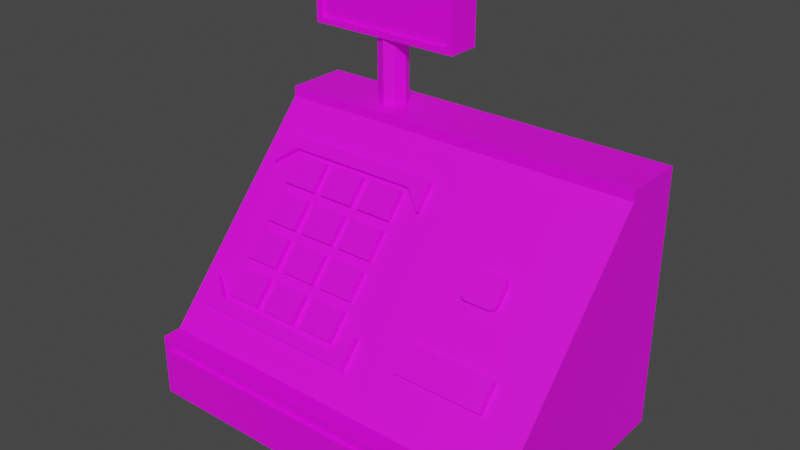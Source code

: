 # Source: Cash_Register.blend  (saved by Blender 3.6.13; exported with 4.5.12 LTS)
import bpy
from mathutils import Matrix  # noqa: F401  (used for matrix-valued properties, if any)

bpy.ops.wm.read_factory_settings(use_empty=True)
scene = bpy.context.scene
scene.name = 'Scene'

# ---- collections
col_collection = bpy.data.collections.new('Collection'); scene.collection.children.link(col_collection)

# ---- images (referenced by path relative to the original .blend; pixels are not part of the script)
import os
ASSET_DIR = os.environ.get("B2B_ASSET_DIR", "")  # directory of the original .blend (textures are referenced by path, not embedded)
HERE = os.path.dirname(os.path.abspath(__file__))  # packed textures are extracted next to this script under _unpacked/

def load_image(name, relpath, width, height, colorspace="sRGB"):
    """Load a texture the original file referenced (path relative to the .blend, or extracted next to this script)."""
    p = next((c for c in (os.path.join(HERE, relpath), os.path.join(ASSET_DIR, relpath)) if relpath and os.path.exists(c)), "")
    if p:
        img = bpy.data.images.load(p, check_existing=True)
        img.name = name
    else:  # same state as the original file: an image datablock whose file is absent (Cycles renders it pink)
        img = bpy.data.images.new(name, width, height)
        img.source = "FILE"
        img.filepath = "//" + (relpath or name)
    img.colorspace_settings.name = colorspace
    return img
img_colour_palette_png = load_image('Colour Palette.png', 'Colour Palette.png', 1024, 1024, 'sRGB')

# ---- materials (node trees are filled in below, after node groups)
mat_material = bpy.data.materials.new('Material')
mat_material.use_transparent_shadow = False

# ---- material node trees
mat_material.use_nodes = True; mat_material.node_tree.nodes.clear()
_N = mat_material.node_tree.nodes; _L = mat_material.node_tree.links
n0 = _N.new('ShaderNodeBsdfPrincipled'); n0.name = 'Principled BSDF'; n0.location = (10, 300)
n0.distribution = 'GGX'
n0.subsurface_method = 'RANDOM_WALK_SKIN'
n0.inputs[3].default_value = 1.45
n0.inputs[27].default_value = (0.0, 0.0, 0.0, 1.0)
n0.inputs[28].default_value = 1.0
n1 = _N.new('ShaderNodeOutputMaterial'); n1.name = 'Material Output'; n1.location = (300, 300)
n2 = _N.new('ShaderNodeTexImage'); n2.name = 'Image Texture'; n2.location = (-282, 302)
n2.image = img_colour_palette_png
_L.new(n0.outputs[0], n1.inputs[0])
_L.new(n2.outputs[0], n0.inputs[0])
n1.is_active_output = True

# ---- world
world_world = bpy.data.worlds.new('World'); scene.world = world_world
world_world.use_nodes = True; world_world.node_tree.nodes.clear()
_N = world_world.node_tree.nodes; _L = world_world.node_tree.links
n0 = _N.new('ShaderNodeOutputWorld'); n0.name = 'World Output'; n0.location = (300, 300)
n1 = _N.new('ShaderNodeBackground'); n1.name = 'Background'; n1.location = (10, 300)
n1.inputs[0].default_value = (0.05088, 0.05088, 0.05088, 1.0)
_L.new(n1.outputs[0], n0.inputs[0])
n0.is_active_output = True
world_world.color = (0.05088, 0.05088, 0.05088)
world_world.use_sun_shadow = False
world_world.sun_shadow_jitter_overblur = 0.0

# ---- meshes
me_cube = bpy.data.meshes.new('Cube')
me_cube.from_pydata([(-0.142, -0.1, -0.092), (-0.15, 0.1, -0.1), (-0.15, 0.1, 0.1), (0.142, -0.1, -0.092), (0.15, 0.1, -0.1), (0.15, 0.1, 0.1), (-0.142, -0.1, -0.058), (-0.15, 0.05, 0.1), (0.15, 0.05, 0.1), (0.142, -0.1, -0.058), (0.15, -0.085, -0.05), (-0.15, -0.085, -0.05), (-0.15, 0.1, 0.108), (0.15, 0.1, 0.108), (0.15, 0.05, 0.108), (-0.15, 0.05, 0.108), (-0.15, -0.1, -0.1), (0.15, -0.1, -0.1), (-0.15, -0.1, -0.05), (0.15, -0.1, -0.05), (-0.142, -0.103, -0.092), (0.142, -0.103, -0.092), (-0.142, -0.103, -0.058), (0.142, -0.103, -0.058), (-0.07, 0.0869, 0.108), (-0.07, 0.0869, 0.16), (-0.06158, 0.08342, 0.108), (-0.06158, 0.08342, 0.16), (-0.0581, 0.075, 0.108), (-0.0581, 0.075, 0.16), (-0.06158, 0.06658, 0.108), (-0.06158, 0.06658, 0.16), (-0.07, 0.0631, 0.108), (-0.07, 0.0631, 0.16), (-0.07842, 0.06658, 0.108), (-0.07842, 0.06658, 0.16), (-0.0819, 0.075, 0.108), (-0.0819, 0.075, 0.16), (-0.07842, 0.08342, 0.108), (-0.07842, 0.08342, 0.16), (-0.07, 0.05, 0.108), (-0.07, 0.1, 0.108), (0.15, 0.02975, 0.0775), (-0.15, 0.02975, 0.0775), (-0.15, -0.06779, -0.03088), (0.15, -0.06779, -0.03088), (-0.135, 0.02975, 0.0775), (-0.135, -0.06779, -0.03088), (0.005, 0.02975, 0.0775), (0.005, -0.06779, -0.03088), (-0.135, -0.05153, -0.01281), (-0.135, 0.01349, 0.05944), (0.005, -0.05153, -0.01281), (0.005, 0.01349, 0.05944), (-0.1196, -0.06128, -0.02365), (-0.1196, -0.04015, -0.0001688), (-0.1196, -0.01902, 0.02331), (-0.1196, 0.002114, 0.04679), (-0.1196, 0.02325, 0.07027), (-0.0832, -0.06128, -0.02365), (-0.0832, -0.04015, -0.0001688), (-0.0832, -0.01902, 0.02331), (-0.0832, 0.002114, 0.04679), (-0.0832, 0.02325, 0.07027), (-0.0468, -0.06128, -0.02365), (-0.0468, -0.04015, -0.0001688), (-0.0468, -0.01902, 0.02331), (-0.0468, 0.002114, 0.04679), (-0.0468, 0.02325, 0.07027), (-0.0104, -0.06128, -0.02365), (-0.0104, -0.04015, -0.0001688), (-0.0104, -0.01902, 0.02331), (-0.0104, 0.002114, 0.04679), (-0.0104, 0.02325, 0.07027), (-0.0428, 0.02057, 0.0673), (-0.0428, 0.00479, 0.04977), (-0.0144, 0.00479, 0.04977), (-0.0144, 0.02057, 0.0673), (-0.0428, -0.0005615, 0.04382), (-0.0428, -0.01634, 0.02629), (-0.0144, -0.01634, 0.02629), (-0.0144, -0.0005615, 0.04382), (-0.0428, -0.02169, 0.02034), (-0.0428, -0.03748, 0.002804), (-0.0144, -0.03748, 0.002804), (-0.0144, -0.02169, 0.02034), (-0.0428, -0.04283, -0.003142), (-0.0428, -0.05861, -0.02068), (-0.0144, -0.05861, -0.02068), (-0.0144, -0.04283, -0.003142), (-0.0792, 0.02057, 0.0673), (-0.0792, 0.00479, 0.04977), (-0.0508, 0.00479, 0.04977), (-0.0508, 0.02057, 0.0673), (-0.0792, -0.0005615, 0.04382), (-0.0792, -0.01634, 0.02629), (-0.0508, -0.01634, 0.02629), (-0.0508, -0.0005615, 0.04382), (-0.0792, -0.02169, 0.02034), (-0.0792, -0.03748, 0.002804), (-0.0508, -0.03748, 0.002804), (-0.0508, -0.02169, 0.02034), (-0.0792, -0.04283, -0.003142), (-0.0792, -0.05861, -0.02068), (-0.0508, -0.05861, -0.02068), (-0.0508, -0.04283, -0.003142), (-0.1156, 0.02057, 0.0673), (-0.1156, 0.00479, 0.04977), (-0.0872, 0.00479, 0.04977), (-0.0872, 0.02057, 0.0673), (-0.1156, -0.0005615, 0.04382), (-0.1156, -0.01634, 0.02629), (-0.0872, -0.01634, 0.02629), (-0.0872, -0.0005615, 0.04382), (-0.1156, -0.02169, 0.02034), (-0.1156, -0.03748, 0.002804), (-0.0872, -0.03748, 0.002804), (-0.0872, -0.02169, 0.02034), (-0.1156, -0.04283, -0.003142), (-0.1156, -0.05861, -0.02068), (-0.0872, -0.05861, -0.02068), (-0.0872, -0.04283, -0.003142), (-0.135, 0.009777, 0.06278), (-0.135, 0.02603, 0.08084), (0.005, 0.009777, 0.06278), (0.005, 0.02603, 0.08084), (-0.135, -0.0715, -0.02753), (0.005, -0.0715, -0.02753), (-0.135, -0.05525, -0.009468), (0.005, -0.05525, -0.009468), (-0.0468, 0.01953, 0.07362), (-0.0104, 0.01953, 0.07362), (-0.0468, -0.065, -0.02031), (-0.0104, -0.065, -0.02031), (-0.0832, 0.01953, 0.07362), (-0.0832, -0.065, -0.02031), (-0.1196, 0.01953, 0.07362), (-0.1196, -0.065, -0.02031)], [], [(12, 41, 13, 5, 2), (16, 18, 11, 44, 43, 7, 2, 1), (4, 5, 8, 42, 45, 10, 19, 17), (6, 0, 20, 22), (8, 5, 13, 14), (8, 14, 40, 15, 7), (9, 3, 17, 19), (0, 6, 18, 16), (3, 9, 23, 21), (24, 25, 27, 26), (26, 27, 29, 28), (28, 29, 31, 30), (30, 31, 33, 32), (32, 33, 35, 34), (34, 35, 37, 36), (27, 25, 39, 37, 35, 33, 31, 29), (36, 37, 39, 38), (38, 39, 25, 24), (2, 7, 15, 12), (32, 34, 36, 38, 24, 41, 12, 15, 40), (24, 26, 28, 30, 32, 40, 14, 13, 41), (44, 11, 10, 45, 47), (0, 3, 21, 20), (9, 6, 22, 23), (21, 23, 22, 20), (6, 9, 19, 18), (3, 0, 16, 17), (10, 11, 18, 19), (1, 4, 17, 16), (1, 2, 5, 4), (7, 43, 46, 42, 8), (48, 46, 123, 125), (47, 49, 127, 126), (50, 54, 55, 56, 57, 58, 51), (42, 48, 53, 52, 49, 45), (43, 44, 47, 50, 51, 46), (72, 71, 70, 69, 52, 53, 73), (68, 67, 75, 74), (67, 72, 76, 75), (72, 73, 77, 76), (73, 68, 74, 77), (67, 66, 79, 78), (66, 71, 80, 79), (71, 72, 81, 80), (72, 67, 78, 81), (66, 65, 83, 82), (65, 70, 84, 83), (70, 71, 85, 84), (71, 66, 82, 85), (65, 64, 87, 86), (64, 69, 88, 87), (69, 70, 89, 88), (70, 65, 86, 89), (63, 62, 91, 90), (62, 67, 92, 91), (67, 68, 93, 92), (68, 63, 90, 93), (62, 61, 95, 94), (61, 66, 96, 95), (66, 67, 97, 96), (67, 62, 94, 97), (61, 60, 99, 98), (60, 65, 100, 99), (65, 66, 101, 100), (66, 61, 98, 101), (60, 59, 103, 102), (59, 64, 104, 103), (64, 65, 105, 104), (65, 60, 102, 105), (58, 57, 107, 106), (57, 62, 108, 107), (62, 63, 109, 108), (63, 58, 106, 109), (57, 56, 111, 110), (56, 61, 112, 111), (61, 62, 113, 112), (62, 57, 110, 113), (56, 55, 115, 114), (55, 60, 116, 115), (60, 61, 117, 116), (61, 56, 114, 117), (55, 54, 119, 118), (54, 59, 120, 119), (59, 60, 121, 120), (60, 55, 118, 121), (126, 127, 129, 133, 132, 135, 137, 128), (136, 134, 130, 131, 124, 125, 123, 122), (59, 54, 137, 135), (68, 73, 131, 130), (51, 58, 136, 122), (54, 50, 128, 137), (46, 51, 122, 123), (64, 59, 135, 132), (73, 53, 124, 131), (50, 47, 126, 128), (58, 63, 134, 136), (53, 48, 125, 124), (52, 69, 133, 129), (69, 64, 132, 133), (49, 52, 129, 127), (63, 68, 130, 134)])
_uv = me_cube.uv_layers.new(name='UVMap')
_uv.uv.foreach_set('vector', [0.9912, 0.9902, 0.9912, 0.9902, 0.9912, 0.9902, 0.9912, 0.9902, 0.9912, 0.9902, 0.9912, 0.9902, 0.9912, 0.9902, 0.9912, 0.9902, 0.9912, 0.9902, 0.9912, 0.9902, 0.9912, 0.9902, 0.9912, 0.9902, 0.9912, 0.9902, 0.9912, 0.9902, 0.9912, 0.9902, 0.9912, 0.9902, 0.9912, 0.9902, 0.9912, 0.9902, 0.9912, 0.9902, 0.9912, 0.9902, 0.9912, 0.9902, 0.8701, 0.9746, 0.8701, 0.9746, 0.8701, 0.9746, 0.8701, 0.9746, 0.9912, 0.9902, 0.9912, 0.9902, 0.9912, 0.9902, 0.9912, 0.9902, 0.9912, 0.9902, 0.9912, 0.9902, 0.9912, 0.9902, 0.9912, 0.9902, 0.9912, 0.9902, 0.9912, 0.9902, 0.9912, 0.9902, 0.9912, 0.9902, 0.9912, 0.9902, 0.9912, 0.9902, 0.9912, 0.9902, 0.9912, 0.9902, 0.9912, 0.9902, 0.8701, 0.9746, 0.8701, 0.9746, 0.8701, 0.9746, 0.8701, 0.9746, 0.8701, 0.9746, 0.8701, 0.9746, 0.8701, 0.9746, 0.8701, 0.9746, 0.8701, 0.9746, 0.8701, 0.9746, 0.8701, 0.9746, 0.8701, 0.9746, 0.8701, 0.9746, 0.8701, 0.9746, 0.8701, 0.9746, 0.8701, 0.9746, 0.8701, 0.9746, 0.8701, 0.9746, 0.8701, 0.9746, 0.8701, 0.9746, 0.8701, 0.9746, 0.8701, 0.9746, 0.8701, 0.9746, 0.8701, 0.9746, 0.8701, 0.9746, 0.8701, 0.9746, 0.8701, 0.9746, 0.8701, 0.9746, 0.9912, 0.9902, 0.9912, 0.9902, 0.9912, 0.9902, 0.9912, 0.9902, 0.9912, 0.9902, 0.9912, 0.9902, 0.9912, 0.9902, 0.9912, 0.9902, 0.8701, 0.9746, 0.8701, 0.9746, 0.8701, 0.9746, 0.8701, 0.9746, 0.8701, 0.9746, 0.8701, 0.9746, 0.8701, 0.9746, 0.8701, 0.9746, 0.9912, 0.9902, 0.9912, 0.9902, 0.9912, 0.9902, 0.9912, 0.9902, 0.9912, 0.9902, 0.9912, 0.9902, 0.9912, 0.9902, 0.9912, 0.9902, 0.9912, 0.9902, 0.9912, 0.9902, 0.9912, 0.9902, 0.9912, 0.9902, 0.9912, 0.9902, 0.9912, 0.9902, 0.9912, 0.9902, 0.9912, 0.9902, 0.9912, 0.9902, 0.9912, 0.9902, 0.9912, 0.9902, 0.9912, 0.9902, 0.9912, 0.9902, 0.9912, 0.9902, 0.9912, 0.9902, 0.9912, 0.9902, 0.9912, 0.9902, 0.9912, 0.9902, 0.9912, 0.9902, 0.8701, 0.9746, 0.8701, 0.9746, 0.8701, 0.9746, 0.8701, 0.9746, 0.8701, 0.9746, 0.8701, 0.9746, 0.8701, 0.9746, 0.8701, 0.9746, 0.8701, 0.9746, 0.8701, 0.9746, 0.8701, 0.9746, 0.8701, 0.9746, 0.9912, 0.9902, 0.9912, 0.9902, 0.9912, 0.9902, 0.9912, 0.9902, 0.9912, 0.9902, 0.9912, 0.9902, 0.9912, 0.9902, 0.9912, 0.9902, 0.9912, 0.9902, 0.9912, 0.9902, 0.9912, 0.9902, 0.9912, 0.9902, 0.9912, 0.9902, 0.9912, 0.9902, 0.9912, 0.9902, 0.9912, 0.9902, 0.9912, 0.9902, 0.9912, 0.9902, 0.9912, 0.9902, 0.9912, 0.9902, 0.9912, 0.9902, 0.9912, 0.9902, 0.9912, 0.9902, 0.9912, 0.9902, 0.9912, 0.9902, 0.8701, 0.9746, 0.8701, 0.9746, 0.8701, 0.9746, 0.8701, 0.9746, 0.8701, 0.9746, 0.8701, 0.9746, 0.8701, 0.9746, 0.8701, 0.9746, 0.9912, 0.9902, 0.9912, 0.9902, 0.9912, 0.9902, 0.9912, 0.9902, 0.9912, 0.9902, 0.9912, 0.9902, 0.9912, 0.9902, 0.9912, 0.9902, 0.9912, 0.9902, 0.9912, 0.9902, 0.9912, 0.9902, 0.9912, 0.9902, 0.9912, 0.9902, 0.9912, 0.9902, 0.9912, 0.9902, 0.9912, 0.9902, 0.9912, 0.9902, 0.9912, 0.9902, 0.9912, 0.9902, 0.9912, 0.9902, 0.9912, 0.9902, 0.9912, 0.9902, 0.9912, 0.9902, 0.9912, 0.9902, 0.9912, 0.9902, 0.9912, 0.9902, 0.9912, 0.9902, 0.9912, 0.9902, 0.9912, 0.9902, 0.9912, 0.9902, 0.9912, 0.9902, 0.9912, 0.9902, 0.9912, 0.9902, 0.9912, 0.9902, 0.9912, 0.9902, 0.9912, 0.9902, 0.9912, 0.9902, 0.9912, 0.9902, 0.9912, 0.9902, 0.9912, 0.9902, 0.9912, 0.9902, 0.9912, 0.9902, 0.9912, 0.9902, 0.9912, 0.9902, 0.9912, 0.9902, 0.9912, 0.9902, 0.9912, 0.9902, 0.9912, 0.9902, 0.9912, 0.9902, 0.9912, 0.9902, 0.9912, 0.9902, 0.9912, 0.9902, 0.9912, 0.9902, 0.9912, 0.9902, 0.9912, 0.9902, 0.9912, 0.9902, 0.9912, 0.9902, 0.9912, 0.9902, 0.9912, 0.9902, 0.9912, 0.9902, 0.9912, 0.9902, 0.9912, 0.9902, 0.9912, 0.9902, 0.9912, 0.9902, 0.9912, 0.9902, 0.9912, 0.9902, 0.9912, 0.9902, 0.9912, 0.9902, 0.9912, 0.9902, 0.9912, 0.9902, 0.9912, 0.9902, 0.9912, 0.9902, 0.9912, 0.9902, 0.9912, 0.9902, 0.9912, 0.9902, 0.9912, 0.9902, 0.9912, 0.9902, 0.9912, 0.9902, 0.9912, 0.9902, 0.9912, 0.9902, 0.9912, 0.9902, 0.9912, 0.9902, 0.9912, 0.9902, 0.9912, 0.9902, 0.9912, 0.9902, 0.9912, 0.9902, 0.9912, 0.9902, 0.9912, 0.9902, 0.9912, 0.9902, 0.9912, 0.9902, 0.9912, 0.9902, 0.9912, 0.9902, 0.9912, 0.9902, 0.9912, 0.9902, 0.9912, 0.9902, 0.9912, 0.9902, 0.9912, 0.9902, 0.9912, 0.9902, 0.9912, 0.9902, 0.9912, 0.9902, 0.9912, 0.9902, 0.9912, 0.9902, 0.9912, 0.9902, 0.9912, 0.9902, 0.9912, 0.9902, 0.9912, 0.9902, 0.9912, 0.9902, 0.9912, 0.9902, 0.9912, 0.9902, 0.9912, 0.9902, 0.9912, 0.9902, 0.9912, 0.9902, 0.9912, 0.9902, 0.9912, 0.9902, 0.9912, 0.9902, 0.9912, 0.9902, 0.9912, 0.9902, 0.9912, 0.9902, 0.9912, 0.9902, 0.9912, 0.9902, 0.9912, 0.9902, 0.9912, 0.9902, 0.9912, 0.9902, 0.9912, 0.9902, 0.9912, 0.9902, 0.9912, 0.9902, 0.9912, 0.9902, 0.9912, 0.9902, 0.9912, 0.9902, 0.9912, 0.9902, 0.9912, 0.9902, 0.9912, 0.9902, 0.9912, 0.9902, 0.9912, 0.9902, 0.9912, 0.9902, 0.9912, 0.9902, 0.9912, 0.9902, 0.9912, 0.9902, 0.9912, 0.9902, 0.9912, 0.9902, 0.9912, 0.9902, 0.9912, 0.9902, 0.9912, 0.9902, 0.9912, 0.9902, 0.9912, 0.9902, 0.9912, 0.9902, 0.9912, 0.9902, 0.9912, 0.9902, 0.9912, 0.9902, 0.9912, 0.9902, 0.9912, 0.9902, 0.9912, 0.9902, 0.9912, 0.9902, 0.9912, 0.9902, 0.9912, 0.9902, 0.9912, 0.9902, 0.9912, 0.9902, 0.9912, 0.9902, 0.9912, 0.9902, 0.9912, 0.9902, 0.9912, 0.9902, 0.9912, 0.9902, 0.9912, 0.9902, 0.9912, 0.9902, 0.9912, 0.9902, 0.9912, 0.9902, 0.9912, 0.9902, 0.9912, 0.9902, 0.9912, 0.9902, 0.9912, 0.9902, 0.9912, 0.9902, 0.9912, 0.9902, 0.9912, 0.9902, 0.9912, 0.9902, 0.9912, 0.9902, 0.9912, 0.9902, 0.9912, 0.9902, 0.9912, 0.9902, 0.9912, 0.9902, 0.9912, 0.9902, 0.9912, 0.9902, 0.9912, 0.9902, 0.9912, 0.9902, 0.9912, 0.9902, 0.9912, 0.9902, 0.9912, 0.9902, 0.9912, 0.9902, 0.9912, 0.9902, 0.9912, 0.9902, 0.9912, 0.9902, 0.9912, 0.9902, 0.9912, 0.9902, 0.9912, 0.9902, 0.9912, 0.9902, 0.9912, 0.9902, 0.9912, 0.9902, 0.9912, 0.9902, 0.9912, 0.9902, 0.9912, 0.9902, 0.9912, 0.9902, 0.9912, 0.9902, 0.9912, 0.9902, 0.9912, 0.9902, 0.9912, 0.9902, 0.9912, 0.9902, 0.9912, 0.9902, 0.9912, 0.9902, 0.9912, 0.9902, 0.9912, 0.9902, 0.9912, 0.9902, 0.9912, 0.9902, 0.9912, 0.9902, 0.9912, 0.9902, 0.9912, 0.9902, 0.9912, 0.9902, 0.9912, 0.9902, 0.9912, 0.9902, 0.9912, 0.9902, 0.8701, 0.9746, 0.8701, 0.9746, 0.8701, 0.9746, 0.8701, 0.9746, 0.8701, 0.9746, 0.8701, 0.9746, 0.8701, 0.9746, 0.8701, 0.9746, 0.8701, 0.9746, 0.8701, 0.9746, 0.8701, 0.9746, 0.8701, 0.9746, 0.8701, 0.9746, 0.8701, 0.9746, 0.8701, 0.9746, 0.8701, 0.9746, 0.8701, 0.9746, 0.8701, 0.9746, 0.8701, 0.9746, 0.8701, 0.9746, 0.8701, 0.9746, 0.8701, 0.9746, 0.8701, 0.9746, 0.8701, 0.9746, 0.8701, 0.9746, 0.8701, 0.9746, 0.8701, 0.9746, 0.8701, 0.9746, 0.8701, 0.9746, 0.8701, 0.9746, 0.8701, 0.9746, 0.8701, 0.9746, 0.8701, 0.9746, 0.8701, 0.9746, 0.8701, 0.9746, 0.8701, 0.9746, 0.8701, 0.9746, 0.8701, 0.9746, 0.8701, 0.9746, 0.8701, 0.9746, 0.8701, 0.9746, 0.8701, 0.9746, 0.8701, 0.9746, 0.8701, 0.9746, 0.8701, 0.9746, 0.8701, 0.9746, 0.8701, 0.9746, 0.8701, 0.9746, 0.8701, 0.9746, 0.8701, 0.9746, 0.8701, 0.9746, 0.8701, 0.9746, 0.8701, 0.9746, 0.8701, 0.9746, 0.8701, 0.9746, 0.8701, 0.9746, 0.8701, 0.9746, 0.8701, 0.9746, 0.8701, 0.9746, 0.8701, 0.9746, 0.8701, 0.9746, 0.8701, 0.9746, 0.8701, 0.9746, 0.8701, 0.9746, 0.8701, 0.9746, 0.8701, 0.9746, 0.8701, 0.9746, 0.8701, 0.9746, 0.8701, 0.9746, 0.8701, 0.9746, 0.8701, 0.9746, 0.8701, 0.9746])
me_cube.materials.append(mat_material)
me_cube.update()
me_cube_001 = bpy.data.meshes.new('Cube.001')
me_cube_001.from_pydata([(-0.05938, -0.007503, -0.02), (-0.05938, -0.007503, 0.02), (-0.06438, 0.01951, -0.025), (-0.06438, 0.01951, 0.025), (0.05938, -0.007503, -0.02), (0.05938, -0.007503, 0.02), (0.06438, 0.01951, -0.025), (0.06438, 0.01951, 0.025), (-0.06438, -0.007503, -0.025), (-0.06438, -0.007503, 0.025), (0.06438, -0.007503, 0.025), (0.06438, -0.007503, -0.025), (-0.05938, -0.004503, -0.02), (-0.05938, -0.004503, 0.02), (0.05938, -0.004503, 0.02), (0.05938, -0.004503, -0.02)], [], [(6, 7, 10, 11), (8, 9, 3, 2), (2, 3, 7, 6), (7, 3, 9, 10), (2, 6, 11, 8), (5, 1, 13, 14), (0, 1, 9, 8), (5, 4, 11, 10), (1, 5, 10, 9), (4, 0, 8, 11), (12, 15, 14, 13), (1, 0, 12, 13), (0, 4, 15, 12), (4, 5, 14, 15)])
_uv = me_cube_001.uv_layers.new(name='UVMap')
_uv.uv.foreach_set('vector', [0.9912, 0.9902, 0.9912, 0.9902, 0.9912, 0.9902, 0.9912, 0.9902, 0.9912, 0.9902, 0.9912, 0.9902, 0.9912, 0.9902, 0.9912, 0.9902, 0.9912, 0.9902, 0.9912, 0.9902, 0.9912, 0.9902, 0.9912, 0.9902, 0.9912, 0.9902, 0.9912, 0.9902, 0.9912, 0.9902, 0.9912, 0.9902, 0.9912, 0.9902, 0.9912, 0.9902, 0.9912, 0.9902, 0.9912, 0.9902, 0.9912, 0.9902, 0.9912, 0.9902, 0.9912, 0.9902, 0.9912, 0.9902, 0.9912, 0.9902, 0.9912, 0.9902, 0.9912, 0.9902, 0.9912, 0.9902, 0.9912, 0.9902, 0.9912, 0.9902, 0.9912, 0.9902, 0.9912, 0.9902, 0.9912, 0.9902, 0.9912, 0.9902, 0.9912, 0.9902, 0.9912, 0.9902, 0.9912, 0.9902, 0.9912, 0.9902, 0.9912, 0.9902, 0.9912, 0.9902, 0.9912, 0.9902, 0.9912, 0.9902, 0.9912, 0.9902, 0.9912, 0.9902, 0.9912, 0.9902, 0.9912, 0.9902, 0.9912, 0.9902, 0.9912, 0.9902, 0.9912, 0.9902, 0.9912, 0.9902, 0.9912, 0.9902, 0.9912, 0.9902, 0.9912, 0.9902, 0.9912, 0.9902, 0.9912, 0.9902, 0.9912, 0.9902])
me_cube_001.materials.append(mat_material)
me_cube_001.update()
me_cube_002 = bpy.data.meshes.new('Cube.002')
me_cube_002.from_pydata([(-0.0142, 0.009749, 0.007095), (-0.0142, -0.006032, -0.01044), (0.0142, -0.006032, -0.01044), (0.0142, 0.009749, 0.007095), (-0.0142, -0.009749, -0.007095), (-0.0142, 0.006032, 0.01044), (0.0142, 0.006032, 0.01044), (0.0142, -0.009749, -0.007095)], [], [(0, 3, 2, 1), (5, 4, 7, 6), (1, 2, 7, 4), (0, 1, 4, 5), (2, 3, 6, 7), (3, 0, 5, 6)])
_uv = me_cube_002.uv_layers.new(name='UVMap')
_uv.uv.foreach_set('vector', [0.8701, 0.9746, 0.8701, 0.9746, 0.8701, 0.9746, 0.8701, 0.9746, 0.8701, 0.9746, 0.8701, 0.9746, 0.8701, 0.9746, 0.8701, 0.9746, 0.8701, 0.9746, 0.8701, 0.9746, 0.8701, 0.9746, 0.8701, 0.9746, 0.8701, 0.9746, 0.8701, 0.9746, 0.8701, 0.9746, 0.8701, 0.9746, 0.8701, 0.9746, 0.8701, 0.9746, 0.8701, 0.9746, 0.8701, 0.9746, 0.8701, 0.9746, 0.8701, 0.9746, 0.8701, 0.9746, 0.8701, 0.9746])
me_cube_002.materials.append(mat_material)
me_cube_002.update()
me_cube_003 = bpy.data.meshes.new('Cube.003')
me_cube_003.from_pydata([(-0.0142, 0.009749, 0.007095), (-0.0142, -0.006032, -0.01044), (0.0142, -0.006032, -0.01044), (0.0142, 0.009749, 0.007095), (-0.0142, -0.009749, -0.007095), (-0.0142, 0.006032, 0.01044), (0.0142, 0.006032, 0.01044), (0.0142, -0.009749, -0.007095)], [], [(0, 3, 2, 1), (5, 4, 7, 6), (2, 3, 6, 7), (3, 0, 5, 6), (1, 2, 7, 4), (0, 1, 4, 5)])
_uv = me_cube_003.uv_layers.new(name='UVMap')
_uv.uv.foreach_set('vector', [0.8701, 0.9746, 0.8701, 0.9746, 0.8701, 0.9746, 0.8701, 0.9746, 0.8701, 0.9746, 0.8701, 0.9746, 0.8701, 0.9746, 0.8701, 0.9746, 0.8701, 0.9746, 0.8701, 0.9746, 0.8701, 0.9746, 0.8701, 0.9746, 0.8701, 0.9746, 0.8701, 0.9746, 0.8701, 0.9746, 0.8701, 0.9746, 0.8701, 0.9746, 0.8701, 0.9746, 0.8701, 0.9746, 0.8701, 0.9746, 0.8701, 0.9746, 0.8701, 0.9746, 0.8701, 0.9746, 0.8701, 0.9746])
me_cube_003.materials.append(mat_material)
me_cube_003.update()
me_cube_004 = bpy.data.meshes.new('Cube.004')
me_cube_004.from_pydata([(-0.0142, 0.009749, 0.007095), (-0.0142, -0.006032, -0.01044), (0.0142, -0.006032, -0.01044), (0.0142, 0.009749, 0.007095), (-0.0142, -0.009749, -0.007095), (-0.0142, 0.006032, 0.01044), (0.0142, 0.006032, 0.01044), (0.0142, -0.009749, -0.007095)], [], [(0, 3, 2, 1), (5, 4, 7, 6), (2, 3, 6, 7), (3, 0, 5, 6), (1, 2, 7, 4), (0, 1, 4, 5)])
_uv = me_cube_004.uv_layers.new(name='UVMap')
_uv.uv.foreach_set('vector', [0.8701, 0.9746, 0.8701, 0.9746, 0.8701, 0.9746, 0.8701, 0.9746, 0.8701, 0.9746, 0.8701, 0.9746, 0.8701, 0.9746, 0.8701, 0.9746, 0.8701, 0.9746, 0.8701, 0.9746, 0.8701, 0.9746, 0.8701, 0.9746, 0.8701, 0.9746, 0.8701, 0.9746, 0.8701, 0.9746, 0.8701, 0.9746, 0.8701, 0.9746, 0.8701, 0.9746, 0.8701, 0.9746, 0.8701, 0.9746, 0.8701, 0.9746, 0.8701, 0.9746, 0.8701, 0.9746, 0.8701, 0.9746])
me_cube_004.materials.append(mat_material)
me_cube_004.update()
me_cube_005 = bpy.data.meshes.new('Cube.005')
me_cube_005.from_pydata([(-0.0142, 0.009749, 0.007095), (-0.0142, -0.006032, -0.01044), (0.0142, -0.006032, -0.01044), (0.0142, 0.009749, 0.007095), (-0.0142, -0.009749, -0.007095), (-0.0142, 0.006032, 0.01044), (0.0142, 0.006032, 0.01044), (0.0142, -0.009749, -0.007095)], [], [(0, 3, 2, 1), (5, 4, 7, 6), (2, 3, 6, 7), (3, 0, 5, 6), (1, 2, 7, 4), (0, 1, 4, 5)])
_uv = me_cube_005.uv_layers.new(name='UVMap')
_uv.uv.foreach_set('vector', [0.8701, 0.9746, 0.8701, 0.9746, 0.8701, 0.9746, 0.8701, 0.9746, 0.8701, 0.9746, 0.8701, 0.9746, 0.8701, 0.9746, 0.8701, 0.9746, 0.8701, 0.9746, 0.8701, 0.9746, 0.8701, 0.9746, 0.8701, 0.9746, 0.8701, 0.9746, 0.8701, 0.9746, 0.8701, 0.9746, 0.8701, 0.9746, 0.8701, 0.9746, 0.8701, 0.9746, 0.8701, 0.9746, 0.8701, 0.9746, 0.8701, 0.9746, 0.8701, 0.9746, 0.8701, 0.9746, 0.8701, 0.9746])
me_cube_005.materials.append(mat_material)
me_cube_005.update()
me_cube_006 = bpy.data.meshes.new('Cube.006')
me_cube_006.from_pydata([(-0.0142, 0.009749, 0.007095), (-0.0142, -0.006032, -0.01044), (0.0142, -0.006032, -0.01044), (0.0142, 0.009749, 0.007095), (-0.0142, -0.009749, -0.007095), (-0.0142, 0.006032, 0.01044), (0.0142, 0.006032, 0.01044), (0.0142, -0.009749, -0.007095)], [], [(0, 3, 2, 1), (5, 4, 7, 6), (1, 2, 7, 4), (0, 1, 4, 5), (2, 3, 6, 7), (3, 0, 5, 6)])
_uv = me_cube_006.uv_layers.new(name='UVMap')
_uv.uv.foreach_set('vector', [0.8701, 0.9746, 0.8701, 0.9746, 0.8701, 0.9746, 0.8701, 0.9746, 0.8701, 0.9746, 0.8701, 0.9746, 0.8701, 0.9746, 0.8701, 0.9746, 0.8701, 0.9746, 0.8701, 0.9746, 0.8701, 0.9746, 0.8701, 0.9746, 0.8701, 0.9746, 0.8701, 0.9746, 0.8701, 0.9746, 0.8701, 0.9746, 0.8701, 0.9746, 0.8701, 0.9746, 0.8701, 0.9746, 0.8701, 0.9746, 0.8701, 0.9746, 0.8701, 0.9746, 0.8701, 0.9746, 0.8701, 0.9746])
me_cube_006.materials.append(mat_material)
me_cube_006.update()
me_cube_007 = bpy.data.meshes.new('Cube.007')
me_cube_007.from_pydata([(-0.0142, 0.009749, 0.007095), (-0.0142, -0.006032, -0.01044), (0.0142, -0.006032, -0.01044), (0.0142, 0.009749, 0.007095), (-0.0142, -0.009749, -0.007095), (-0.0142, 0.006032, 0.01044), (0.0142, 0.006032, 0.01044), (0.0142, -0.009749, -0.007095)], [], [(0, 3, 2, 1), (5, 4, 7, 6), (3, 0, 5, 6), (1, 2, 7, 4), (0, 1, 4, 5), (2, 3, 6, 7)])
_uv = me_cube_007.uv_layers.new(name='UVMap')
_uv.uv.foreach_set('vector', [0.8701, 0.9746, 0.8701, 0.9746, 0.8701, 0.9746, 0.8701, 0.9746, 0.8701, 0.9746, 0.8701, 0.9746, 0.8701, 0.9746, 0.8701, 0.9746, 0.8701, 0.9746, 0.8701, 0.9746, 0.8701, 0.9746, 0.8701, 0.9746, 0.8701, 0.9746, 0.8701, 0.9746, 0.8701, 0.9746, 0.8701, 0.9746, 0.8701, 0.9746, 0.8701, 0.9746, 0.8701, 0.9746, 0.8701, 0.9746, 0.8701, 0.9746, 0.8701, 0.9746, 0.8701, 0.9746, 0.8701, 0.9746])
me_cube_007.materials.append(mat_material)
me_cube_007.update()
me_cube_008 = bpy.data.meshes.new('Cube.008')
me_cube_008.from_pydata([(-0.0142, 0.009749, 0.007095), (-0.0142, -0.006032, -0.01044), (0.0142, -0.006032, -0.01044), (0.0142, 0.009749, 0.007095), (-0.0142, -0.009749, -0.007095), (-0.0142, 0.006032, 0.01044), (0.0142, 0.006032, 0.01044), (0.0142, -0.009749, -0.007095)], [], [(0, 3, 2, 1), (5, 4, 7, 6), (1, 2, 7, 4), (0, 1, 4, 5), (2, 3, 6, 7), (3, 0, 5, 6)])
_uv = me_cube_008.uv_layers.new(name='UVMap')
_uv.uv.foreach_set('vector', [0.8701, 0.9746, 0.8701, 0.9746, 0.8701, 0.9746, 0.8701, 0.9746, 0.8701, 0.9746, 0.8701, 0.9746, 0.8701, 0.9746, 0.8701, 0.9746, 0.8701, 0.9746, 0.8701, 0.9746, 0.8701, 0.9746, 0.8701, 0.9746, 0.8701, 0.9746, 0.8701, 0.9746, 0.8701, 0.9746, 0.8701, 0.9746, 0.8701, 0.9746, 0.8701, 0.9746, 0.8701, 0.9746, 0.8701, 0.9746, 0.8701, 0.9746, 0.8701, 0.9746, 0.8701, 0.9746, 0.8701, 0.9746])
me_cube_008.materials.append(mat_material)
me_cube_008.update()
me_cube_009 = bpy.data.meshes.new('Cube.009')
me_cube_009.from_pydata([(-0.0142, 0.009749, 0.007095), (-0.0142, -0.006032, -0.01044), (0.0142, -0.006032, -0.01044), (0.0142, 0.009749, 0.007095), (-0.0142, -0.009749, -0.007095), (-0.0142, 0.006032, 0.01044), (0.0142, 0.006032, 0.01044), (0.0142, -0.009749, -0.007095)], [], [(0, 3, 2, 1), (5, 4, 7, 6), (1, 2, 7, 4), (0, 1, 4, 5), (2, 3, 6, 7), (3, 0, 5, 6)])
_uv = me_cube_009.uv_layers.new(name='UVMap')
_uv.uv.foreach_set('vector', [0.8701, 0.9746, 0.8701, 0.9746, 0.8701, 0.9746, 0.8701, 0.9746, 0.8701, 0.9746, 0.8701, 0.9746, 0.8701, 0.9746, 0.8701, 0.9746, 0.8701, 0.9746, 0.8701, 0.9746, 0.8701, 0.9746, 0.8701, 0.9746, 0.8701, 0.9746, 0.8701, 0.9746, 0.8701, 0.9746, 0.8701, 0.9746, 0.8701, 0.9746, 0.8701, 0.9746, 0.8701, 0.9746, 0.8701, 0.9746, 0.8701, 0.9746, 0.8701, 0.9746, 0.8701, 0.9746, 0.8701, 0.9746])
me_cube_009.materials.append(mat_material)
me_cube_009.update()
me_cube_010 = bpy.data.meshes.new('Cube.010')
me_cube_010.from_pydata([(-0.0142, 0.009749, 0.007095), (-0.0142, -0.006032, -0.01044), (0.0142, -0.006032, -0.01044), (0.0142, 0.009749, 0.007095), (-0.0142, -0.009749, -0.007095), (-0.0142, 0.006032, 0.01044), (0.0142, 0.006032, 0.01044), (0.0142, -0.009749, -0.007095)], [], [(0, 3, 2, 1), (5, 4, 7, 6), (3, 0, 5, 6), (1, 2, 7, 4), (0, 1, 4, 5), (2, 3, 6, 7)])
_uv = me_cube_010.uv_layers.new(name='UVMap')
_uv.uv.foreach_set('vector', [0.8701, 0.9746, 0.8701, 0.9746, 0.8701, 0.9746, 0.8701, 0.9746, 0.8701, 0.9746, 0.8701, 0.9746, 0.8701, 0.9746, 0.8701, 0.9746, 0.8701, 0.9746, 0.8701, 0.9746, 0.8701, 0.9746, 0.8701, 0.9746, 0.8701, 0.9746, 0.8701, 0.9746, 0.8701, 0.9746, 0.8701, 0.9746, 0.8701, 0.9746, 0.8701, 0.9746, 0.8701, 0.9746, 0.8701, 0.9746, 0.8701, 0.9746, 0.8701, 0.9746, 0.8701, 0.9746, 0.8701, 0.9746])
me_cube_010.materials.append(mat_material)
me_cube_010.update()
me_cube_011 = bpy.data.meshes.new('Cube.011')
me_cube_011.from_pydata([(-0.0142, 0.009749, 0.007095), (-0.0142, -0.006032, -0.01044), (0.0142, -0.006032, -0.01044), (0.0142, 0.009749, 0.007095), (-0.0142, -0.009749, -0.007095), (-0.0142, 0.006032, 0.01044), (0.0142, 0.006032, 0.01044), (0.0142, -0.009749, -0.007095)], [], [(0, 3, 2, 1), (5, 4, 7, 6), (0, 1, 4, 5), (2, 3, 6, 7), (3, 0, 5, 6), (1, 2, 7, 4)])
_uv = me_cube_011.uv_layers.new(name='UVMap')
_uv.uv.foreach_set('vector', [0.8701, 0.9746, 0.8701, 0.9746, 0.8701, 0.9746, 0.8701, 0.9746, 0.8701, 0.9746, 0.8701, 0.9746, 0.8701, 0.9746, 0.8701, 0.9746, 0.8701, 0.9746, 0.8701, 0.9746, 0.8701, 0.9746, 0.8701, 0.9746, 0.8701, 0.9746, 0.8701, 0.9746, 0.8701, 0.9746, 0.8701, 0.9746, 0.8701, 0.9746, 0.8701, 0.9746, 0.8701, 0.9746, 0.8701, 0.9746, 0.8701, 0.9746, 0.8701, 0.9746, 0.8701, 0.9746, 0.8701, 0.9746])
me_cube_011.materials.append(mat_material)
me_cube_011.update()
me_cube_012 = bpy.data.meshes.new('Cube.012')
me_cube_012.from_pydata([(-0.0142, 0.009749, 0.007095), (-0.0142, -0.006032, -0.01044), (0.0142, -0.006032, -0.01044), (0.0142, 0.009749, 0.007095), (-0.0142, -0.009749, -0.007095), (-0.0142, 0.006032, 0.01044), (0.0142, 0.006032, 0.01044), (0.0142, -0.009749, -0.007095)], [], [(0, 3, 2, 1), (5, 4, 7, 6), (2, 3, 6, 7), (3, 0, 5, 6), (1, 2, 7, 4), (0, 1, 4, 5)])
_uv = me_cube_012.uv_layers.new(name='UVMap')
_uv.uv.foreach_set('vector', [0.8701, 0.9746, 0.8701, 0.9746, 0.8701, 0.9746, 0.8701, 0.9746, 0.8701, 0.9746, 0.8701, 0.9746, 0.8701, 0.9746, 0.8701, 0.9746, 0.8701, 0.9746, 0.8701, 0.9746, 0.8701, 0.9746, 0.8701, 0.9746, 0.8701, 0.9746, 0.8701, 0.9746, 0.8701, 0.9746, 0.8701, 0.9746, 0.8701, 0.9746, 0.8701, 0.9746, 0.8701, 0.9746, 0.8701, 0.9746, 0.8701, 0.9746, 0.8701, 0.9746, 0.8701, 0.9746, 0.8701, 0.9746])
me_cube_012.materials.append(mat_material)
me_cube_012.update()
me_cube_013 = bpy.data.meshes.new('Cube.013')
me_cube_013.from_pydata([(-0.0142, 0.009749, 0.007095), (-0.0142, -0.006032, -0.01044), (0.0142, -0.006032, -0.01044), (0.0142, 0.009749, 0.007095), (-0.0142, -0.009749, -0.007095), (-0.0142, 0.006032, 0.01044), (0.0142, 0.006032, 0.01044), (0.0142, -0.009749, -0.007095)], [], [(0, 3, 2, 1), (5, 4, 7, 6), (0, 1, 4, 5), (2, 3, 6, 7), (3, 0, 5, 6), (1, 2, 7, 4)])
_uv = me_cube_013.uv_layers.new(name='UVMap')
_uv.uv.foreach_set('vector', [0.8701, 0.9746, 0.8701, 0.9746, 0.8701, 0.9746, 0.8701, 0.9746, 0.8701, 0.9746, 0.8701, 0.9746, 0.8701, 0.9746, 0.8701, 0.9746, 0.8701, 0.9746, 0.8701, 0.9746, 0.8701, 0.9746, 0.8701, 0.9746, 0.8701, 0.9746, 0.8701, 0.9746, 0.8701, 0.9746, 0.8701, 0.9746, 0.8701, 0.9746, 0.8701, 0.9746, 0.8701, 0.9746, 0.8701, 0.9746, 0.8701, 0.9746, 0.8701, 0.9746, 0.8701, 0.9746, 0.8701, 0.9746])
me_cube_013.materials.append(mat_material)
me_cube_013.update()
me_cube_014 = bpy.data.meshes.new('Cube.014')
me_cube_014.from_pydata([(-0.0355, 0.009749, 0.007095), (-0.0355, -0.006032, -0.01044), (0.0355, -0.006032, -0.01044), (0.0355, 0.009749, 0.007095), (-0.0355, -0.009749, -0.007095), (-0.0355, 0.006032, 0.01044), (0.0355, 0.006032, 0.01044), (0.0355, -0.009749, -0.007095)], [], [(0, 3, 2, 1), (5, 4, 7, 6), (0, 1, 4, 5), (2, 3, 6, 7), (3, 0, 5, 6), (1, 2, 7, 4)])
_uv = me_cube_014.uv_layers.new(name='UVMap')
_uv.uv.foreach_set('vector', [0.8701, 0.9746, 0.8701, 0.9746, 0.8701, 0.9746, 0.8701, 0.9746, 0.8701, 0.9746, 0.8701, 0.9746, 0.8701, 0.9746, 0.8701, 0.9746, 0.8701, 0.9746, 0.8701, 0.9746, 0.8701, 0.9746, 0.8701, 0.9746, 0.8701, 0.9746, 0.8701, 0.9746, 0.8701, 0.9746, 0.8701, 0.9746, 0.8701, 0.9746, 0.8701, 0.9746, 0.8701, 0.9746, 0.8701, 0.9746, 0.8701, 0.9746, 0.8701, 0.9746, 0.8701, 0.9746, 0.8701, 0.9746])
me_cube_014.materials.append(mat_material)
me_cube_014.update()
me_cube_015 = bpy.data.meshes.new('Cube.015')
me_cube_015.from_pydata([(0.0658, -0.003906, 0.0401), (0.0708, -0.0005615, 0.04382), (0.06647, -0.002234, 0.04196), (0.0683, -0.00101, 0.04332), (0.0708, -0.01634, 0.02629), (0.0658, -0.013, 0.03), (0.0683, -0.01589, 0.02678), (0.06647, -0.01467, 0.02814), (0.0942, -0.013, 0.03), (0.0892, -0.01634, 0.02629), (0.09353, -0.01467, 0.02814), (0.0917, -0.01589, 0.02678), (0.0892, -0.0005615, 0.04382), (0.0942, -0.003906, 0.0401), (0.0917, -0.00101, 0.04332), (0.09353, -0.002234, 0.04196), (0.0658, -0.01671, 0.03335), (0.0708, -0.02006, 0.02963), (0.06647, -0.01839, 0.03149), (0.0683, -0.01961, 0.03013), (0.0708, -0.004278, 0.04717), (0.0658, -0.007623, 0.04345), (0.0683, -0.004726, 0.04667), (0.06647, -0.00595, 0.04531), (0.0942, -0.007623, 0.04345), (0.0892, -0.004278, 0.04717), (0.09353, -0.00595, 0.04531), (0.0917, -0.004726, 0.04667), (0.0892, -0.02006, 0.02963), (0.0942, -0.01671, 0.03335), (0.0917, -0.01961, 0.03013), (0.09353, -0.01839, 0.03149)], [], [(12, 1, 20, 25), (4, 9, 28, 17), (8, 13, 24, 29), (0, 2, 3, 1, 12, 14, 15, 13, 8, 10, 11, 9, 4, 6, 7, 5), (20, 22, 23, 21, 16, 18, 19, 17, 28, 30, 31, 29, 24, 26, 27, 25), (0, 21, 23, 2), (2, 23, 22, 3), (3, 22, 20, 1), (24, 13, 15, 26), (26, 15, 14, 27), (27, 14, 12, 25), (8, 29, 31, 10), (10, 31, 30, 11), (11, 30, 28, 9), (16, 5, 7, 18), (18, 7, 6, 19), (19, 6, 4, 17), (0, 5, 16, 21)])
_uv = me_cube_015.uv_layers.new(name='UVMap')
_uv.uv.foreach_set('vector', [0.8701, 0.9746, 0.8701, 0.9746, 0.8701, 0.9746, 0.8701, 0.9746, 0.8701, 0.9746, 0.8701, 0.9746, 0.8701, 0.9746, 0.8701, 0.9746, 0.8701, 0.9746, 0.8701, 0.9746, 0.8701, 0.9746, 0.8701, 0.9746, 0.8701, 0.9746, 0.8701, 0.9746, 0.8701, 0.9746, 0.8701, 0.9746, 0.8701, 0.9746, 0.8701, 0.9746, 0.8701, 0.9746, 0.8701, 0.9746, 0.8701, 0.9746, 0.8701, 0.9746, 0.8701, 0.9746, 0.8701, 0.9746, 0.8701, 0.9746, 0.8701, 0.9746, 0.8701, 0.9746, 0.8701, 0.9746, 0.8701, 0.9746, 0.8701, 0.9746, 0.8701, 0.9746, 0.8701, 0.9746, 0.8701, 0.9746, 0.8701, 0.9746, 0.8701, 0.9746, 0.8701, 0.9746, 0.8701, 0.9746, 0.8701, 0.9746, 0.8701, 0.9746, 0.8701, 0.9746, 0.8701, 0.9746, 0.8701, 0.9746, 0.8701, 0.9746, 0.8701, 0.9746, 0.8701, 0.9746, 0.8701, 0.9746, 0.8701, 0.9746, 0.8701, 0.9746, 0.8701, 0.9746, 0.8701, 0.9746, 0.8701, 0.9746, 0.8701, 0.9746, 0.8701, 0.9746, 0.8701, 0.9746, 0.8701, 0.9746, 0.8701, 0.9746, 0.8701, 0.9746, 0.8701, 0.9746, 0.8701, 0.9746, 0.8701, 0.9746, 0.8701, 0.9746, 0.8701, 0.9746, 0.8701, 0.9746, 0.8701, 0.9746, 0.8701, 0.9746, 0.8701, 0.9746, 0.8701, 0.9746, 0.8701, 0.9746, 0.8701, 0.9746, 0.8701, 0.9746, 0.8701, 0.9746, 0.8701, 0.9746, 0.8701, 0.9746, 0.8701, 0.9746, 0.8701, 0.9746, 0.8701, 0.9746, 0.8701, 0.9746, 0.8701, 0.9746, 0.8701, 0.9746, 0.8701, 0.9746, 0.8701, 0.9746, 0.8701, 0.9746, 0.8701, 0.9746, 0.8701, 0.9746, 0.8701, 0.9746, 0.8701, 0.9746, 0.8701, 0.9746, 0.8701, 0.9746, 0.8701, 0.9746, 0.8701, 0.9746, 0.8701, 0.9746, 0.8701, 0.9746, 0.8701, 0.9746, 0.8701, 0.9746, 0.8701, 0.9746, 0.8701, 0.9746])
me_cube_015.materials.append(mat_material)
me_cube_015.update()

# ---- objects
ob_body = bpy.data.objects.new('Body', me_cube)
ob_screen = bpy.data.objects.new('Screen', me_cube_001)
ob_button_1 = bpy.data.objects.new('Button 1', me_cube_002)
ob_button_2 = bpy.data.objects.new('Button 2', me_cube_003)
ob_button_3 = bpy.data.objects.new('Button 3', me_cube_004)
ob_button_4 = bpy.data.objects.new('Button 4', me_cube_005)
ob_button_5 = bpy.data.objects.new('Button 5', me_cube_006)
ob_button_6 = bpy.data.objects.new('Button 6', me_cube_007)
ob_button_7 = bpy.data.objects.new('Button 7', me_cube_008)
ob_button_8 = bpy.data.objects.new('Button 8', me_cube_009)
ob_button_9 = bpy.data.objects.new('Button 9', me_cube_010)
ob_button_clear = bpy.data.objects.new('Button Clear', me_cube_011)
ob_button_0 = bpy.data.objects.new('Button 0', me_cube_012)
ob_button_submit = bpy.data.objects.new('Button Submit', me_cube_013)
ob_button_power = bpy.data.objects.new('Button Power', me_cube_014)
ob_power_light = bpy.data.objects.new('Power Light', me_cube_015)

# ---- transforms, parenting, visibility, modifiers, constraints
ob_body.location = (0.0, 0.0, 0.0)
ob_screen.location = (-0.07, 0.069, 0.185)
ob_button_1.location = (-0.1014, 0.01082, 0.06021)
ob_button_2.location = (-0.065, 0.01082, 0.06021)
ob_button_3.location = (-0.0286, 0.01082, 0.06021)
ob_button_4.location = (-0.1014, -0.01031, 0.03673)
ob_button_5.location = (-0.065, -0.01031, 0.03673)
ob_button_6.location = (-0.0286, -0.01031, 0.03673)
ob_button_7.location = (-0.1014, -0.03144, 0.01324)
ob_button_8.location = (-0.065, -0.03144, 0.01324)
ob_button_9.location = (-0.0286, -0.03144, 0.01324)
ob_button_clear.location = (-0.1014, -0.05258, -0.01024)
ob_button_0.location = (-0.065, -0.05258, -0.01024)
ob_button_submit.location = (-0.0286, -0.05258, -0.01024)
ob_button_power.location = (0.08, -0.05258, -0.01024)
ob_power_light.location = (0.0, 0.0, 0.0)

# ---- collection membership
col_collection.objects.link(ob_body)
col_collection.objects.link(ob_screen)
col_collection.objects.link(ob_button_1)
col_collection.objects.link(ob_button_2)
col_collection.objects.link(ob_button_3)
col_collection.objects.link(ob_button_4)
col_collection.objects.link(ob_button_5)
col_collection.objects.link(ob_button_6)
col_collection.objects.link(ob_button_7)
col_collection.objects.link(ob_button_8)
col_collection.objects.link(ob_button_9)
col_collection.objects.link(ob_button_clear)
col_collection.objects.link(ob_button_0)
col_collection.objects.link(ob_button_submit)
col_collection.objects.link(ob_button_power)
col_collection.objects.link(ob_power_light)

# ---- scene / render settings (as saved in the file)
scene.frame_start = 1; scene.frame_end = 250; scene.frame_set(1)
scene.render.engine = 'BLENDER_EEVEE_NEXT'
scene.cycles.sampling_pattern = 'TABULATED_SOBOL'
scene.view_settings.view_transform = 'Filmic'
bpy.context.view_layer.update()

# ---- added for rendering (the .blend has no active camera and no usable light): camera, sun
cam_auto = bpy.data.cameras.new('AutoCamera')
cam_auto.lens = 50.0
cam_auto.sensor_width = 36.0
cam_auto.clip_end = 1000.0
ob_auto_camera = bpy.data.objects.new('AutoCamera', cam_auto)
scene.collection.objects.link(ob_auto_camera)
ob_auto_camera.location = (0.441119, -0.530842, 0.407895)
ob_auto_camera.rotation_euler = (1.09748, -7.21219e-08, 0.694738)
scene.camera = ob_auto_camera
light_auto_sun = bpy.data.lights.new('AutoSun', 'SUN')
light_auto_sun.energy = 3.0
light_auto_sun.angle = 0.0523599
ob_auto_sun = bpy.data.objects.new('AutoSun', light_auto_sun)
scene.collection.objects.link(ob_auto_sun)
ob_auto_sun.rotation_euler = (0.872665, 0.174533, 0.523599)
bpy.context.view_layer.update()
